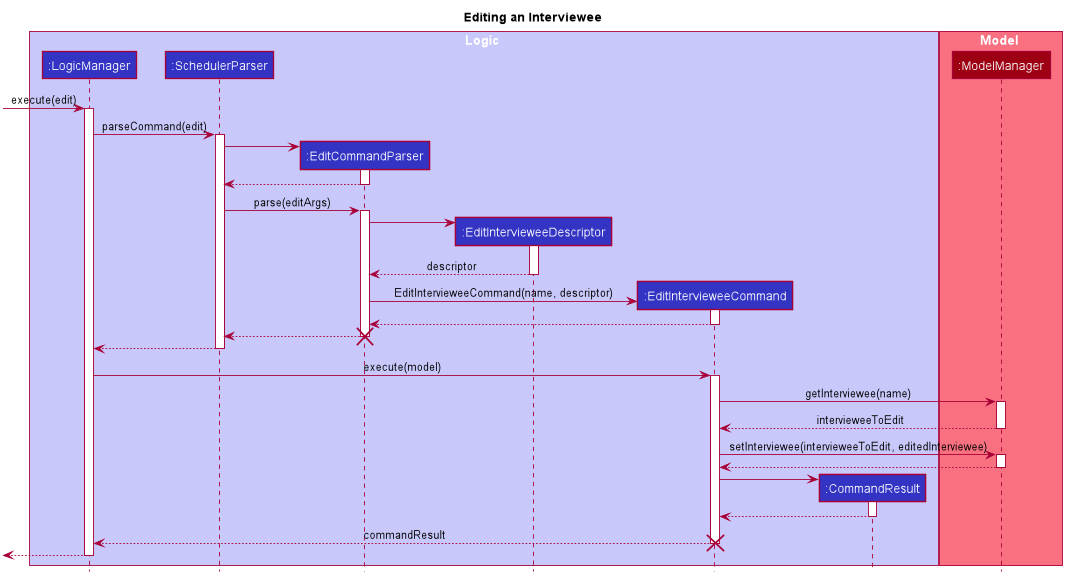

The diagram above was rendered by PlantUML. Its source (embedded in the PNG):
@startuml








skinparam BackgroundColor #FFFFFFF

skinparam Shadowing false

skinparam Class {
    FontColor #FFFFFF
    BorderThickness 1
    BorderColor #FFFFFF
    StereotypeFontColor #FFFFFF
    FontName Arial
    AttributeFontColor #FFFFFF
}

skinparam Actor {
    BorderColor #000000
    Color #000000
    FontName Arial
}

skinparam Sequence {
    MessageAlign center
    BoxFontSize 15
    BoxPadding 0
    BoxFontColor #FFFFFF
    FontName Arial
}

skinparam Participant {
    FontColor #FFFFFFF
    Padding 20
}

skinparam MinClassWidth 50
skinparam ParticipantPadding 10
skinparam Shadowing false
skinparam DefaultTextAlignment center
skinparam packageStyle Rectangle

hide footbox
hide members
hide circle
title Editing an Interviewee

box Logic #C8C8FA
participant ":LogicManager" as LogicManager #3333C4
participant ":SchedulerParser" as SchedulerParser #3333C4
participant ":EditCommandParser" as EditCommandParser #3333C4
participant ":EditIntervieweeDescriptor" as EditIntervieweeDescriptor #3333C4
participant ":EditIntervieweeCommand" as EditIntervieweeCommand #3333C4
participant ":CommandResult" as CommandResult #3333C4
end box

box Model #F97181
participant ":ModelManager" as ModelManager #9D0012
end box

[-> LogicManager: execute(edit)
activate LogicManager

LogicManager -> SchedulerParser: parseCommand(edit)
activate SchedulerParser

create EditCommandParser
SchedulerParser -> EditCommandParser
activate EditCommandParser

EditCommandParser --> SchedulerParser
deactivate EditCommandParser

SchedulerParser -> EditCommandParser: parse(editArgs)
activate EditCommandParser

create EditIntervieweeDescriptor
EditCommandParser -> EditIntervieweeDescriptor
activate EditIntervieweeDescriptor

EditIntervieweeDescriptor --> EditCommandParser: descriptor
deactivate EditIntervieweeDescriptor

create EditIntervieweeCommand
EditCommandParser -> EditIntervieweeCommand: EditIntervieweeCommand(name, descriptor)
activate EditIntervieweeCommand

EditIntervieweeCommand --> EditCommandParser
deactivate EditIntervieweeCommand

EditCommandParser --> SchedulerParser
deactivate EditCommandParser

destroy EditCommandParser

SchedulerParser --> LogicManager
deactivate SchedulerParser

LogicManager -> EditIntervieweeCommand: execute(model)
activate EditIntervieweeCommand

EditIntervieweeCommand -> ModelManager: getInterviewee(name)
activate ModelManager

ModelManager --> EditIntervieweeCommand: intervieweeToEdit
deactivate ModelManager

EditIntervieweeCommand -> ModelManager: setInterviewee(intervieweeToEdit, editedInterviewee)
activate ModelManager

ModelManager --> EditIntervieweeCommand
deactivate ModelManager

create CommandResult
EditIntervieweeCommand -> CommandResult
activate CommandResult

CommandResult --> EditIntervieweeCommand
deactivate CommandResult

EditIntervieweeCommand --> LogicManager: commandResult
deactivate EditIntervieweeCommand

destroy EditIntervieweeCommand

[<-- LogicManager
deactivate LogicManager

@enduml